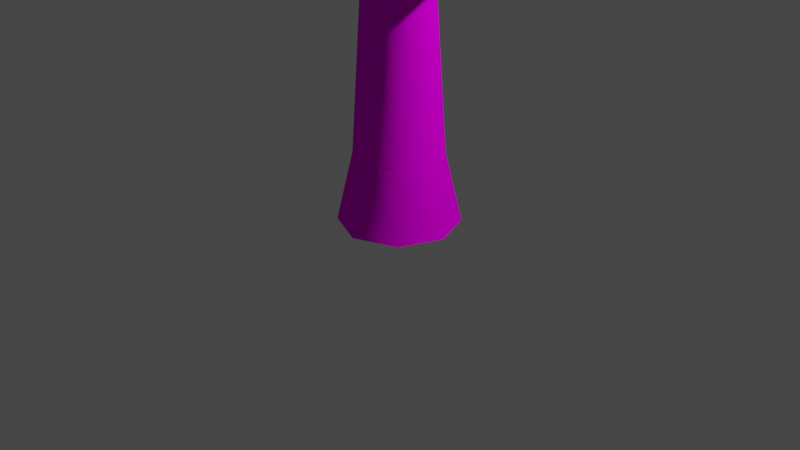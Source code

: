 # Source: c10l2_props.blend  (saved by Blender 3.5.10; exported with 4.5.12 LTS)
import bpy
from mathutils import Matrix  # noqa: F401  (used for matrix-valued properties, if any)

bpy.ops.wm.read_factory_settings(use_empty=True)
scene = bpy.context.scene
scene.name = 'Scene'

# ---- collections
col_collection = bpy.data.collections.new('Collection'); scene.collection.children.link(col_collection)

# ---- images (referenced by path relative to the original .blend; pixels are not part of the script)
import os
ASSET_DIR = os.environ.get("B2B_ASSET_DIR", "")  # directory of the original .blend (textures are referenced by path, not embedded)
HERE = os.path.dirname(os.path.abspath(__file__))  # packed textures are extracted next to this script under _unpacked/

def load_image(name, relpath, width, height, colorspace="sRGB"):
    """Load a texture the original file referenced (path relative to the .blend, or extracted next to this script)."""
    p = next((c for c in (os.path.join(HERE, relpath), os.path.join(ASSET_DIR, relpath)) if relpath and os.path.exists(c)), "")
    if p:
        img = bpy.data.images.load(p, check_existing=True)
        img.name = name
    else:  # same state as the original file: an image datablock whose file is absent (Cycles renders it pink)
        img = bpy.data.images.new(name, width, height)
        img.source = "FILE"
        img.filepath = "//" + (relpath or name)
    img.colorspace_settings.name = colorspace
    return img
img_tx_bark_200_png = load_image('tx_bark_200.png', 'tx_bark_200.png', 1024, 1024, 'sRGB')
img_leaves_output_png = load_image('Leaves_output.png', 'tx_leaves.png', 1024, 1024, 'sRGB')
img_tx_grayplank_flooring_200_png = load_image('tx_grayplank_flooring_200.png', 'tx_grayplank_flooring_200.png', 1024, 1024, 'sRGB')
img_whitebrick_png = load_image('whitebrick.png', 'whitebrick.png', 1024, 1024, 'sRGB')

# ---- materials (node trees are filled in below, after node groups)
mat_material_001 = bpy.data.materials.new('Material.001')
mat_material_001.use_transparent_shadow = False
mat_lit_cutout = bpy.data.materials.new('Lit_Cutout')
mat_lit_cutout.use_transparent_shadow = False
mat_uv_wood = bpy.data.materials.new('uv_wood')
mat_uv_wood.use_transparent_shadow = False
mat_uv_concrete = bpy.data.materials.new('uv_concrete')
mat_uv_concrete.use_transparent_shadow = False

# ---- node groups
ng_auto_smooth = bpy.data.node_groups.new('Auto Smooth', 'GeometryNodeTree')
_s = ng_auto_smooth.interface.new_socket(name='Geometry', in_out='OUTPUT', socket_type='NodeSocketGeometry')
_s = ng_auto_smooth.interface.new_socket(name='Geometry', in_out='INPUT', socket_type='NodeSocketGeometry')
_s = ng_auto_smooth.interface.new_socket(name='Angle', in_out='INPUT', socket_type='NodeSocketFloat')
_s.subtype = 'ANGLE'
_s.min_value = 0.0
_s.max_value = 3.142
ng_auto_smooth.is_modifier = True
_N = ng_auto_smooth.nodes; _L = ng_auto_smooth.links
n0 = _N.new('NodeGroupOutput'); n0.name = 'Group Output'; n0.location = (480, -100)
n1 = _N.new('NodeGroupInput'); n1.name = 'Group Input'; n1.location = (-420, -300)
n2 = _N.new('NodeGroupInput'); n2.name = 'Group Input.001'; n2.location = (-60, -100)
n3 = _N.new('GeometryNodeSetShadeSmooth'); n3.name = 'Set Shade Smooth'; n3.location = (120, -100)
n3.domain = 'EDGE'
n4 = _N.new('GeometryNodeSetShadeSmooth'); n4.name = 'Set Shade Smooth.001'; n4.location = (300, -100)
n5 = _N.new('GeometryNodeInputMeshEdgeAngle'); n5.name = 'Edge Angle'; n5.location = (-420, -220)
n6 = _N.new('GeometryNodeInputEdgeSmooth'); n6.name = 'Is Edge Smooth'; n6.location = (-60, -160)
n7 = _N.new('GeometryNodeInputShadeSmooth'); n7.name = 'Is Face Smooth'; n7.location = (-240, -340)
n8 = _N.new('FunctionNodeBooleanMath'); n8.name = 'Boolean Math'; n8.location = (-60, -220)
n9 = _N.new('FunctionNodeCompare'); n9.name = 'Compare'; n9.location = (-240, -180)
n9.operation = 'LESS_EQUAL'
_L.new(n5.outputs[0], n9.inputs[0])
_L.new(n4.outputs[0], n0.inputs[0])
_L.new(n1.outputs[1], n9.inputs[1])
_L.new(n9.outputs[0], n8.inputs[0])
_L.new(n7.outputs[0], n8.inputs[1])
_L.new(n2.outputs[0], n3.inputs[0])
_L.new(n6.outputs[0], n3.inputs[1])
_L.new(n3.outputs[0], n4.inputs[0])
_L.new(n8.outputs[0], n3.inputs[2])
n0.is_active_output = True
ng_geometry_nodes = bpy.data.node_groups.new('Geometry Nodes', 'GeometryNodeTree')
_s = ng_geometry_nodes.interface.new_socket(name='Geometry', in_out='OUTPUT', socket_type='NodeSocketGeometry')
_s = ng_geometry_nodes.interface.new_socket(name='Geometry', in_out='INPUT', socket_type='NodeSocketGeometry')
ng_geometry_nodes.is_modifier = True
_N = ng_geometry_nodes.nodes; _L = ng_geometry_nodes.links
n0 = _N.new('NodeGroupOutput'); n0.name = 'Group Output'; n0.location = (200, 0)
n1 = _N.new('GeometryNodeSetPosition'); n1.name = 'Set Position'; n1.location = (-71, 123)
n2 = _N.new('NodeGroupInput'); n2.name = 'Group Input'; n2.location = (-395, 200)
n3 = _N.new('ShaderNodeTexNoise'); n3.name = 'Noise Texture'; n3.location = (-956, 37)
n3.inputs[2].default_value = 3.0
n4 = _N.new('ShaderNodeMapRange'); n4.name = 'Map Range'; n4.location = (-658, 99)
n4.data_type = 'FLOAT_VECTOR'
n4.inputs[9].default_value = (-1.0, -1.0, -1.0)
n5 = _N.new('ShaderNodeVectorMath'); n5.name = 'Vector Math'; n5.location = (-356, 103)
n5.operation = 'MULTIPLY'
n6 = _N.new('ShaderNodeValue'); n6.name = 'Value'; n6.location = (-512, -9)
n6.outputs[0].default_value = 0.4
n7 = _N.new('GeometryNodeInputPosition'); n7.name = 'Position'; n7.location = (-1399, -21)
n8 = _N.new('ShaderNodeVectorMath'); n8.name = 'Vector Math.001'; n8.location = (-1179, 26)
n8.inputs[1].default_value = (13.4, 1.3, 0.0)
_L.new(n1.outputs[0], n0.inputs[0])
_L.new(n2.outputs[0], n1.inputs[0])
_L.new(n8.outputs[0], n3.inputs[0])
_L.new(n3.outputs[1], n4.inputs[0])
_L.new(n3.outputs[1], n4.inputs[6])
_L.new(n5.outputs[0], n1.inputs[3])
_L.new(n4.outputs[1], n5.inputs[0])
_L.new(n6.outputs[0], n5.inputs[1])
_L.new(n7.outputs[0], n8.inputs[0])
n0.is_active_output = True

# ---- material node trees
mat_material_001.use_nodes = True; mat_material_001.node_tree.nodes.clear()
_N = mat_material_001.node_tree.nodes; _L = mat_material_001.node_tree.links
n0 = _N.new('ShaderNodeBsdfPrincipled'); n0.name = 'Principled BSDF'; n0.location = (10, 300)
n0.distribution = 'GGX'
n0.subsurface_method = 'RANDOM_WALK_SKIN'
n0.inputs[3].default_value = 1.45
n0.inputs[13].default_value = 0.0
n0.inputs[27].default_value = (0.0, 0.0, 0.0, 1.0)
n0.inputs[28].default_value = 1.0
n1 = _N.new('ShaderNodeOutputMaterial'); n1.name = 'Material Output'; n1.location = (300, 300)
n2 = _N.new('ShaderNodeTexImage'); n2.name = 'Image Texture'; n2.location = (-404, 230)
n2.image = img_tx_bark_200_png
_L.new(n0.outputs[0], n1.inputs[0])
_L.new(n2.outputs[0], n0.inputs[0])
n1.is_active_output = True
mat_lit_cutout.use_nodes = True; mat_lit_cutout.node_tree.nodes.clear()
_N = mat_lit_cutout.node_tree.nodes; _L = mat_lit_cutout.node_tree.links
n0 = _N.new('ShaderNodeOutputMaterial'); n0.name = 'Material Output'; n0.location = (428, 275)
n1 = _N.new('ShaderNodeMixShader'); n1.name = 'Mix Shader'; n1.location = (239, 339)
n2 = _N.new('ShaderNodeBsdfPrincipled'); n2.name = 'Principled BSDF'; n2.location = (-166, 196)
n2.distribution = 'GGX'
n2.subsurface_method = 'BURLEY'
n2.inputs[3].default_value = 1.45
n2.inputs[27].default_value = (0.0, 0.0, 0.0, 1.0)
n2.inputs[28].default_value = 1.0
n3 = _N.new('ShaderNodeBsdfTransparent'); n3.name = 'Transparent BSDF'; n3.location = (21, 387)
n4 = _N.new('ShaderNodeMath'); n4.name = 'Math'; n4.location = (-199, 429)
n4.operation = 'SUBTRACT'
n4.inputs[0].default_value = 1.0
n4.inputs[2].default_value = 0.0
n5 = _N.new('ShaderNodeTexImage'); n5.name = 'Image Texture'; n5.location = (-781, 316)
n5.image = img_leaves_output_png
n5.interpolation = 'Closest'
n6 = _N.new('ShaderNodeVectorMath'); n6.name = 'Vector Math'; n6.location = (-406, 165)
n6.operation = 'MULTIPLY'
n7 = _N.new('ShaderNodeRGB'); n7.name = 'RGB'; n7.location = (-686, 8)
n7.outputs[0].default_value = (1.0, 1.0, 1.0, 1.0)
_L.new(n5.outputs[0], n6.inputs[0])
_L.new(n1.outputs[0], n0.inputs[0])
_L.new(n2.outputs[0], n1.inputs[2])
_L.new(n3.outputs[0], n1.inputs[1])
_L.new(n4.outputs[0], n3.inputs[0])
_L.new(n5.outputs[1], n4.inputs[1])
_L.new(n6.outputs[0], n2.inputs[0])
_L.new(n7.outputs[0], n6.inputs[1])
n0.is_active_output = True
mat_uv_wood.use_nodes = True; mat_uv_wood.node_tree.nodes.clear()
_N = mat_uv_wood.node_tree.nodes; _L = mat_uv_wood.node_tree.links
n0 = _N.new('ShaderNodeBsdfPrincipled'); n0.name = 'Principled BSDF'; n0.location = (10, 300)
n0.distribution = 'GGX'
n0.subsurface_method = 'RANDOM_WALK_SKIN'
n0.inputs[3].default_value = 1.45
n0.inputs[13].default_value = 0.03182
n0.inputs[27].default_value = (0.0, 0.0, 0.0, 1.0)
n0.inputs[28].default_value = 1.0
n1 = _N.new('ShaderNodeOutputMaterial'); n1.name = 'Material Output'; n1.location = (300, 300)
n2 = _N.new('ShaderNodeTexImage'); n2.name = 'Image Texture'; n2.location = (-722, 305)
n2.image = img_tx_grayplank_flooring_200_png
n3 = _N.new('ShaderNodeVectorMath'); n3.name = 'Vector Math'; n3.location = (-210, 343)
n3.operation = 'MULTIPLY'
n4 = _N.new('ShaderNodeRGB'); n4.name = 'RGB'; n4.location = (-421, 166)
n4.outputs[0].default_value = (0.7484, 0.3783, 0.06773, 1.0)
_L.new(n0.outputs[0], n1.inputs[0])
_L.new(n3.outputs[0], n0.inputs[0])
_L.new(n2.outputs[0], n3.inputs[0])
_L.new(n4.outputs[0], n3.inputs[1])
n1.is_active_output = True
mat_uv_concrete.use_nodes = True; mat_uv_concrete.node_tree.nodes.clear()
_N = mat_uv_concrete.node_tree.nodes; _L = mat_uv_concrete.node_tree.links
n0 = _N.new('ShaderNodeBsdfPrincipled'); n0.name = 'Principled BSDF'; n0.location = (29, 300)
n0.distribution = 'GGX'
n0.subsurface_method = 'RANDOM_WALK_SKIN'
n0.inputs[3].default_value = 1.45
n0.inputs[27].default_value = (0.0, 0.0, 0.0, 1.0)
n0.inputs[28].default_value = 1.0
n1 = _N.new('ShaderNodeOutputMaterial'); n1.name = 'Material Output'; n1.location = (319, 300)
n2 = _N.new('ShaderNodeTexImage'); n2.name = 'Image Texture'; n2.location = (-503, 91)
n2.image = img_whitebrick_png
n3 = _N.new('ShaderNodeRGB'); n3.name = 'RGB'; n3.location = (-399, 274)
n3.outputs[0].default_value = (1.0, 1.0, 1.0, 1.0)
n4 = _N.new('ShaderNodeVectorMath'); n4.name = 'Vector Math'; n4.location = (-191, 277)
n4.operation = 'MULTIPLY'
_L.new(n0.outputs[0], n1.inputs[0])
_L.new(n4.outputs[0], n0.inputs[0])
_L.new(n2.outputs[0], n4.inputs[1])
_L.new(n3.outputs[0], n4.inputs[0])
n1.is_active_output = True

# ---- world
world_world = bpy.data.worlds.new('World'); scene.world = world_world
world_world.use_nodes = True; world_world.node_tree.nodes.clear()
_N = world_world.node_tree.nodes; _L = world_world.node_tree.links
n0 = _N.new('ShaderNodeOutputWorld'); n0.name = 'World Output'; n0.location = (300, 300)
n1 = _N.new('ShaderNodeBackground'); n1.name = 'Background'; n1.location = (10, 300)
n1.inputs[0].default_value = (0.05088, 0.05088, 0.05088, 1.0)
_L.new(n1.outputs[0], n0.inputs[0])
n0.is_active_output = True
world_world.color = (0.05088, 0.05088, 0.05088)
world_world.use_sun_shadow = False
world_world.sun_shadow_jitter_overblur = 0.0

# ---- cameras
cam_camera = bpy.data.cameras.new('Camera')
cam_camera.clip_end = 100.0
cam_camera.ortho_scale = 7.314

# ---- lights
light_light = bpy.data.lights.new('Light', 'POINT')
light_light.transmission_factor = 0.0
light_light.energy = 1000.0
light_light.shadow_soft_size = 0.1
light_light.shadow_maximum_resolution = 0.006
light_light.use_absolute_resolution = True

# ---- meshes
me_circle = bpy.data.meshes.new('Circle')
me_circle.from_pydata([(9.516e-10, 0.6277, 0.0), (-0.4439, 0.4439, 0.0), (-0.6277, 0.0, 0.0), (-0.4439, -0.4439, 0.0), (9.516e-10, -0.6277, 0.0), (0.4439, -0.4439, 0.0), (0.6277, 0.0, 0.0), (0.4439, 0.4439, 0.0), (0.1986, 0.154, 2.362), (-0.04921, 0.05132, 2.362), (-0.1519, -0.1965, 2.362), (-0.04921, -0.4444, 2.362), (0.1986, -0.547, 2.362), (0.4465, -0.4444, 2.362), (0.5491, -0.1965, 2.362), (0.4465, 0.05132, 2.362), (0.4312, 0.07695, 3.137), (0.1945, -0.02107, 3.137), (0.09654, -0.2577, 3.137), (0.1945, -0.4943, 3.137), (0.4312, -0.5923, 3.137), (0.6678, -0.4943, 3.137), (0.7658, -0.2577, 3.137), (0.6678, -0.02107, 3.137), (0.4198, -0.1348, 3.351), (0.3082, -0.1065, 3.283), (0.1345, -0.3464, 3.283), (0.2185, -0.5491, 3.283), (0.4213, -0.6331, 3.283), (0.624, -0.5491, 3.283), (0.708, -0.3464, 3.283), (0.5373, -0.1077, 3.283), (0.3669, -0.9672, 4.487), (0.2398, -1.005, 4.443), (0.1799, -1.125, 4.405), (0.2223, -1.258, 4.395), (0.3422, -1.325, 4.42), (0.4693, -1.288, 4.464), (0.5292, -1.168, 4.502), (0.4868, -1.035, 4.512), (0.3562, 1.015, 4.504), (0.436, 0.9378, 4.51), (0.5577, 0.9884, 4.443), (0.4601, 1.096, 4.457), (0.4983, 1.03, 4.534), (0.1047, -1.182, 5.09), (0.168, -1.164, 5.112), (0.07481, -1.242, 5.071), (0.09594, -1.309, 5.066), (0.1557, -1.342, 5.079), (0.219, -1.324, 5.101), (0.2488, -1.264, 5.12), (0.2277, -1.197, 5.124), (0.1788, -1.281, 5.16), (0.423, 0.6175, 3.768), (0.5228, 0.5835, 3.83), (0.644, 0.6196, 3.761), (0.5323, 0.7448, 3.661), (0.06488, -0.5183, 0.7714), (0.386, -0.3853, 0.7714), (-0.3892, -0.06419, 0.7714), (-0.2562, -0.3853, 0.7714), (0.06488, 0.3899, 0.7714), (-0.2562, 0.2569, 0.7714), (0.386, 0.2569, 0.7714), (0.519, -0.06419, 0.7714)], [], [(59, 13, 12, 58), (61, 11, 10, 60), (63, 9, 8, 62), (62, 8, 15, 64), (65, 14, 13, 59), (58, 12, 11, 61), (60, 10, 9, 63), (64, 15, 14, 65), (15, 23, 22, 14), (13, 21, 20, 12), (11, 19, 18, 10), (9, 17, 16, 8), (8, 16, 23, 15), (14, 22, 21, 13), (12, 20, 19, 11), (10, 18, 17, 9), (18, 26, 25, 17), (23, 31, 30, 22), (21, 29, 28, 20), (19, 27, 26, 18), (16, 17, 25), (57, 43, 42, 56), (22, 30, 29, 21), (20, 28, 27, 19), (24, 32, 39, 31), (30, 38, 37, 29), (28, 36, 35, 27), (26, 34, 33, 25), (31, 39, 38, 30), (29, 37, 36, 28), (27, 35, 34, 26), (25, 33, 32, 24), (55, 41, 40, 54), (16, 31, 23), (40, 44, 43), (56, 42, 41, 55), (54, 40, 43, 57), (43, 44, 42), (42, 44, 41), (41, 44, 40), (34, 47, 45, 33), (39, 52, 51, 38), (37, 50, 49, 36), (35, 48, 47, 34), (33, 45, 46, 32), (32, 46, 52, 39), (38, 51, 50, 37), (36, 49, 48, 35), (45, 53, 46), (46, 53, 52), (52, 53, 51), (51, 53, 50), (50, 53, 49), (49, 53, 48), (48, 53, 47), (47, 53, 45), (25, 54, 57, 16), (31, 56, 55, 24), (24, 55, 54, 25), (16, 57, 56, 31), (7, 64, 65, 6), (2, 60, 63, 1), (4, 58, 61, 3), (6, 65, 59, 5), (0, 62, 64, 7), (1, 63, 62, 0), (3, 61, 60, 2), (5, 59, 58, 4), (1, 0, 7, 6, 5, 4, 3, 2)])
me_circle.polygons.foreach_set('use_smooth', [True] * 69)
_k = set([(0, 1), (0, 7), (1, 2), (2, 3), (3, 4), (4, 5), (5, 6), (6, 7)])
me_circle.attributes.new('sharp_edge', 'BOOLEAN', 'EDGE').data.foreach_set('value', [ (min(e.vertices), max(e.vertices)) in _k for e in me_circle.edges])
_uv = me_circle.uv_layers.new(name='UVMap')
_uv.uv.foreach_set('vector', [1.002, -0.5444, 0.7038, 0.6891, 0.499, 0.6314, 0.738, -0.6372, 0.4595, -0.7244, 0.2998, 0.5691, 0.09704, 0.5265, 0.1687, -0.7881, -0.1286, -0.8085, -0.1132, 0.5219, -0.3249, 0.5572, -0.4261, -0.7859, -0.4261, -0.7859, -0.3249, 0.5572, -0.5376, 0.6157, -0.7133, -0.7217, -0.9873, -0.636, -0.753, 0.6697, -0.9705, 0.7015, -1.248, -0.5459, 0.738, -0.6372, 0.499, 0.6314, 0.2998, 0.5691, 0.4595, -0.7244, 0.1687, -0.7881, 0.09704, 0.5265, -0.1132, 0.5219, -0.1286, -0.8085, -0.7133, -0.7217, -0.5376, 0.6157, -0.753, 0.6697, -0.9873, -0.636, -0.5376, 0.6157, -0.5119, 1.273, -0.7032, 1.321, -0.753, 0.6697, 0.7038, 0.6891, 0.6665, 1.332, 0.4709, 1.273, 0.499, 0.6314, 0.2998, 0.5691, 0.279, 1.206, 0.07793, 1.164, 0.09704, 0.5265, -0.1132, 0.5219, -0.1271, 1.166, -0.3237, 1.211, -0.3249, 0.5572, -0.3249, 0.5572, -0.3237, 1.211, -0.5119, 1.273, -0.5376, 0.6157, -0.753, 0.6697, -0.7032, 1.321, -0.9001, 1.332, -0.9705, 0.7015, 0.499, 0.6314, 0.4709, 1.273, 0.279, 1.206, 0.2998, 0.5691, 0.09704, 0.5265, 0.07793, 1.164, -0.1271, 1.166, -0.1132, 0.5219, 1.793, 0.3861, 1.809, 0.2499, 2.014, 0.3551, 1.951, 0.4944, 1.596, 0.5079, 1.659, 0.6674, 1.437, 0.7575, 1.418, 0.6088, 1.258, 0.1877, 1.31, 0.07409, 1.486, 0.07789, 1.455, 0.1949, 1.639, 0.2672, 1.662, 0.1417, 1.809, 0.2499, 1.793, 0.3861, 2.143, 0.5063, 1.951, 0.4944, 2.014, 0.3551, 1.803, 1.191, 1.986, 0.5079, 2.075, 0.5863, 1.959, 1.202, 1.418, 0.6088, 1.437, 0.7575, 1.289, 0.8723, 1.258, 0.7442, 1.455, 0.1949, 1.486, 0.07789, 1.662, 0.1417, 1.639, 0.2672, 1.748, 0.7342, 1.673, 1.872, 1.567, 1.907, 1.659, 0.6674, 1.437, 0.7575, 1.468, 1.952, 1.365, 1.997, 1.289, 0.8723, 1.486, 0.07789, 1.689, -0.9845, 1.783, -0.9349, 1.662, 0.1417, 1.809, 0.2499, 1.88, -0.8856, 1.989, -0.8538, 2.014, 0.3551, 1.659, 0.6674, 1.567, 1.907, 1.468, 1.952, 1.437, 0.7575, 1.31, 0.07409, 1.587, -1.027, 1.689, -0.9845, 1.486, 0.07789, 1.662, 0.1417, 1.783, -0.9349, 1.88, -0.8856, 1.809, 0.2499, 2.014, 0.3551, 1.989, -0.8538, 2.103, -0.85, 2.104, 0.3015, 2.407, -0.7404, 2.499, -0.1262, 2.425, -0.0846, 2.306, -0.7587, 1.801, 0.5173, 1.659, 0.6674, 1.596, 0.5079, -0.1996, 1.446, -0.2822, 1.362, -0.1996, 1.333, 1.959, 1.202, 2.075, 0.5863, 2.194, 0.5683, 2.072, 1.182, 2.306, -0.7587, 2.425, -0.0846, 2.32, -0.07313, 2.144, -0.7489, -0.4082, 1.465, -0.362, 1.391, -0.2908, 1.453, -0.2908, 1.453, -0.362, 1.391, -0.2908, 1.333, -0.2893, 1.453, -0.2822, 1.362, -0.1996, 1.446, 1.88, -0.8856, 2.038, -1.41, 2.09, -1.397, 1.989, -0.8538, 1.567, 1.907, 1.748, 2.421, 1.697, 2.442, 1.468, 1.952, 1.587, -1.027, 1.885, -1.481, 1.933, -1.453, 1.689, -0.9845, 1.783, -0.9349, 1.985, -1.428, 2.038, -1.41, 1.88, -0.8856, 1.989, -0.8538, 2.09, -1.397, 2.143, -1.39, 2.103, -0.85, 1.673, 1.872, 1.801, 2.405, 1.748, 2.421, 1.567, 1.907, 1.468, 1.952, 1.697, 2.442, 1.647, 2.468, 1.365, 1.997, 1.689, -0.9845, 1.933, -1.453, 1.985, -1.428, 1.783, -0.9349, -0.4098, 1.378, -0.5114, 1.41, -0.4573, 1.333, -0.4573, 1.333, -0.5114, 1.41, -0.5202, 1.336, -0.5202, 1.336, -0.5114, 1.41, -0.5616, 1.381, -0.5616, 1.381, -0.5114, 1.41, -0.5617, 1.44, -0.5617, 1.44, -0.5114, 1.41, -0.5203, 1.485, -0.5203, 1.485, -0.5114, 1.41, -0.4573, 1.488, -0.4573, 1.488, -0.5114, 1.41, -0.4098, 1.443, -0.4098, 1.443, -0.5114, 1.41, -0.4098, 1.378, 2.402, -1.481, 2.306, -0.7587, 2.144, -0.7489, 2.203, -1.441, 2.084, 1.892, 1.959, 1.202, 2.072, 1.182, 2.194, 1.872, 2.499, -1.446, 2.407, -0.7404, 2.306, -0.7587, 2.402, -1.481, 1.87, 1.879, 1.803, 1.191, 1.959, 1.202, 2.084, 1.892, -0.8408, -1.347, -0.7133, -0.7217, -0.9873, -0.636, -1.174, -1.22, 0.2327, -1.448, 0.1687, -0.7881, -0.1286, -0.8085, -0.1317, -1.481, 0.9245, -1.23, 0.738, -0.6372, 0.4595, -0.7244, 0.5848, -1.357, -1.174, -1.22, -0.9873, -0.636, -1.248, -0.5459, -1.499, -1.075, -0.4942, -1.442, -0.4261, -0.7859, -0.7133, -0.7217, -0.8408, -1.347, -0.1317, -1.481, -0.1286, -0.8085, -0.4261, -0.7859, -0.4942, -1.442, 0.5848, -1.357, 0.4595, -0.7244, 0.1687, -0.7881, 0.2327, -1.448, 1.257, -1.083, 1.002, -0.5444, 0.738, -0.6372, 0.9245, -1.23, -0.5633, 1.995, -0.8374, 2.269, -1.225, 2.269, -1.499, 1.995, -1.499, 1.607, -1.225, 1.333, -0.8374, 1.333, -0.5633, 1.607])
me_circle.materials.append(mat_material_001)
me_circle.update()
me_cube_001 = bpy.data.meshes.new('Cube.001')
me_cube_001.from_pydata([(-0.6898, -0.2336, 3.054), (-0.8889, -1.619, 4.459), (-0.7554, 1.192, 4.2), (-1.513, -0.6921, 6.366), (1.173, -0.2435, 2.956), (1.341, -1.498, 4.357), (1.079, 1.249, 4.058), (1.743, -0.3564, 6.224), (-0.1948, 1.06, 7.003), (-0.01878, 1.911, 6.071), (1.126, 2.003, 5.912), (1.1, 1.18, 6.823), (-0.3962, -2.442, 5.744), (-0.6155, -1.81, 6.615), (1.737, -1.581, 6.593), (1.627, -2.27, 5.633), (-0.562, 0.3287, 3.031), (-0.5258, -0.7465, 3.093), (-1.709, -1.334, 4.781), (-1.663, 0.2633, 4.937), (0.208, 1.524, 4.034), (0.827, -0.4233, 7.403), (1.503, 0.5262, 4.428), (1.004, 0.2709, 2.976), (1.849, -0.9961, 4.742), (1.066, -0.7702, 2.974), (-0.3906, -0.2931, 3.953), (0.1949, -1.716, 4.194), (-0.1197, 1.592, 6.621), (0.5941, 2.088, 5.987), (0.5213, 1.13, 7.106), (1.248, 1.687, 6.382), (-0.4418, 1.669, 5.453), (1.143, 1.812, 5.191), (1.244, 0.5867, 6.677), (-0.7235, 0.3975, 6.942), (-0.6951, -2.218, 6.267), (0.6427, -1.64, 6.769), (1.887, -1.962, 6.087), (0.6326, -2.462, 5.626), (-1.126, -1.478, 6.518), (1.984, -1.147, 6.613), (1.685, -2.03, 5.112), (-0.7394, -2.223, 5.289), (-1.26, -0.273, 4.024), (0.3594, 1.932, 5.0), (1.51, -0.1551, 4.114), (0.2303, -1.226, 3.062), (0.2633, 0.7497, 3.015), (0.7233, -1.083, 7.042), (0.6987, 1.813, 6.683), (0.5869, 0.3219, 7.448), (-1.041, 1.015, 6.188), (1.378, 1.186, 5.716), (0.6699, -2.196, 6.317), (2.197, -1.562, 5.656), (-1.356, -1.884, 5.918), (0.434, -2.261, 4.928), (0.6721, -0.2369, 3.828), (-0.3158, 0.03213, 3.909), (-0.2881, -0.5429, 3.97), (0.5833, 0.06226, 3.811), (0.6157, -0.5211, 3.858), (0.1719, -0.7715, 3.923), (0.1686, 0.3108, 3.816), (0.1292, 0.8182, 6.501), (-0.5822, 0.3822, 6.633), (0.74, 0.4389, 6.481), (-0.6977, -0.07574, 6.694), (0.8694, 0.004346, 6.511), (0.7888, -0.4158, 6.556), (0.1187, -0.7682, 6.66), (-0.5471, -0.4447, 6.717), (-0.07389, 1.65, 4.289), (-0.09762, -1.935, 4.648), (-1.682, 0.6647, 4.587), (-1.602, -1.204, 4.777), (-1.943, -0.3702, 4.725), (1.307, 0.793, 4.244), (1.599, -0.1892, 4.311), (1.417, -1.139, 4.413), (-0.6898, -0.2336, 3.054), (-0.8889, -1.619, 4.459), (-0.7554, 1.192, 4.2), (-1.513, -0.6921, 6.366), (1.173, -0.2435, 2.956), (1.341, -1.498, 4.357), (1.079, 1.249, 4.058), (1.743, -0.3564, 6.224), (-0.1948, 1.06, 7.003), (-0.01878, 1.911, 6.071), (1.126, 2.003, 5.912), (1.1, 1.18, 6.823), (-0.3962, -2.442, 5.744), (-0.6155, -1.81, 6.615), (1.737, -1.581, 6.593), (1.627, -2.27, 5.633), (-0.562, 0.3287, 3.031), (-0.5258, -0.7465, 3.093), (-1.709, -1.334, 4.781), (-1.663, 0.2633, 4.937), (0.208, 1.524, 4.034), (0.827, -0.4233, 7.403), (1.503, 0.5262, 4.428), (1.004, 0.2709, 2.976), (1.849, -0.9961, 4.742), (1.066, -0.7702, 2.974), (-0.3906, -0.2931, 3.953), (0.1949, -1.716, 4.194), (-0.1197, 1.592, 6.621), (0.5941, 2.088, 5.987), (0.5213, 1.13, 7.106), (1.248, 1.687, 6.382), (-0.4418, 1.669, 5.453), (1.143, 1.812, 5.191), (1.244, 0.5867, 6.677), (-0.7235, 0.3975, 6.942), (-0.6951, -2.218, 6.267), (0.6427, -1.64, 6.769), (1.887, -1.962, 6.087), (0.6326, -2.462, 5.626), (-1.126, -1.478, 6.518), (1.984, -1.147, 6.613), (1.685, -2.03, 5.112), (-0.7394, -2.223, 5.289), (-1.26, -0.273, 4.024), (0.3594, 1.932, 5.0), (1.51, -0.1551, 4.114), (0.2303, -1.226, 3.062), (0.2633, 0.7497, 3.015), (0.7233, -1.083, 7.042), (0.6987, 1.813, 6.683), (0.5869, 0.3219, 7.448), (-1.041, 1.015, 6.188), (1.378, 1.186, 5.716), (0.6699, -2.196, 6.317), (2.197, -1.562, 5.656), (-1.356, -1.884, 5.918), (0.434, -2.261, 4.928), (0.6721, -0.2369, 3.828), (-0.3158, 0.03213, 3.909), (-0.2881, -0.5429, 3.97), (0.5833, 0.06226, 3.811), (0.6157, -0.5211, 3.858), (0.1719, -0.7715, 3.923), (0.1686, 0.3108, 3.816), (0.1292, 0.8182, 6.501), (-0.5822, 0.3822, 6.633), (0.74, 0.4389, 6.481), (-0.6977, -0.07574, 6.694), (0.8694, 0.004346, 6.511), (0.7888, -0.4158, 6.556), (0.1187, -0.7682, 6.66), (-0.5471, -0.4447, 6.717), (-0.07389, 1.65, 4.289), (-0.09762, -1.935, 4.648), (-1.682, 0.6647, 4.587), (-1.602, -1.204, 4.777), (-1.943, -0.3702, 4.725), (1.307, 0.793, 4.244), (1.599, -0.1892, 4.311), (1.417, -1.139, 4.413), (0.06642, 1.478, 5.432), (-1.452, 0.5472, 5.713), (-1.377, -1.218, 5.892), (1.371, 0.6684, 5.389), (1.647, -0.2596, 5.452), (-1.699, -0.4305, 5.843), (0.04401, -1.909, 5.77), (1.475, -1.157, 5.549), (-0.6898, -0.2336, 3.054), (-0.8889, -1.619, 4.459), (-0.7554, 1.192, 4.2), (-1.513, -0.6921, 6.366), (1.173, -0.2435, 2.956), (1.341, -1.498, 4.357), (1.079, 1.249, 4.058), (1.743, -0.3564, 6.224), (-0.1948, 1.06, 7.003), (-0.01878, 1.911, 6.071), (1.126, 2.003, 5.912), (1.1, 1.18, 6.823), (-0.3962, -2.442, 5.744), (-0.6155, -1.81, 6.615), (1.737, -1.581, 6.593), (1.627, -2.27, 5.633), (-0.562, 0.3287, 3.031), (-0.5258, -0.7465, 3.093), (-1.709, -1.334, 4.781), (-1.663, 0.2633, 4.937), (0.208, 1.524, 4.034), (0.827, -0.4233, 7.403), (1.503, 0.5262, 4.428), (1.004, 0.2709, 2.976), (1.849, -0.9961, 4.742), (1.066, -0.7702, 2.974), (-0.3906, -0.2931, 3.953), (0.1949, -1.716, 4.194), (-0.1197, 1.592, 6.621), (0.5941, 2.088, 5.987), (0.5213, 1.13, 7.106), (1.248, 1.687, 6.382), (-0.4418, 1.669, 5.453), (1.143, 1.812, 5.191), (1.244, 0.5867, 6.677), (-0.7235, 0.3975, 6.942), (-0.6951, -2.218, 6.267), (0.6427, -1.64, 6.769), (1.887, -1.962, 6.087), (0.6326, -2.462, 5.626), (-1.126, -1.478, 6.518), (1.984, -1.147, 6.613), (1.685, -2.03, 5.112), (-0.7394, -2.223, 5.289), (-1.26, -0.273, 4.024), (0.3594, 1.932, 5.0), (1.51, -0.1551, 4.114), (0.2303, -1.226, 3.062), (0.2633, 0.7497, 3.015), (0.7233, -1.083, 7.042), (0.6987, 1.813, 6.683), (0.5869, 0.3219, 7.448), (-1.041, 1.015, 6.188), (1.378, 1.186, 5.716), (0.6699, -2.196, 6.317), (2.197, -1.562, 5.656), (-1.356, -1.884, 5.918), (0.434, -2.261, 4.928), (0.6721, -0.2369, 3.828), (-0.3158, 0.03213, 3.909), (-0.2881, -0.5429, 3.97), (0.5833, 0.06226, 3.811), (0.6157, -0.5211, 3.858), (0.1719, -0.7715, 3.923), (0.1686, 0.3108, 3.816), (0.1292, 0.8182, 6.501), (-0.5822, 0.3822, 6.633), (0.74, 0.4389, 6.481), (-0.6977, -0.07574, 6.694), (0.8694, 0.004346, 6.511), (0.7888, -0.4158, 6.556), (0.1187, -0.7682, 6.66), (-0.5471, -0.4447, 6.717), (-0.07389, 1.65, 4.289), (-0.09762, -1.935, 4.648), (-1.682, 0.6647, 4.587), (-1.602, -1.204, 4.777), (-1.943, -0.3702, 4.725), (1.307, 0.793, 4.244), (1.599, -0.1892, 4.311), (1.417, -1.139, 4.413), (-0.6898, -0.2336, 3.054), (-0.8889, -1.619, 4.459), (-0.7554, 1.192, 4.2), (-1.513, -0.6921, 6.366), (1.173, -0.2435, 2.956), (1.341, -1.498, 4.357), (1.079, 1.249, 4.058), (1.743, -0.3564, 6.224), (-0.1948, 1.06, 7.003), (-0.01878, 1.911, 6.071), (1.126, 2.003, 5.912), (1.1, 1.18, 6.823), (-0.3962, -2.442, 5.744), (-0.6155, -1.81, 6.615), (1.737, -1.581, 6.593), (1.627, -2.27, 5.633), (-0.562, 0.3287, 3.031), (-0.5258, -0.7465, 3.093), (-1.709, -1.334, 4.781), (-1.663, 0.2633, 4.937), (0.208, 1.524, 4.034), (0.827, -0.4233, 7.403), (1.503, 0.5262, 4.428), (1.004, 0.2709, 2.976), (1.849, -0.9961, 4.742), (1.066, -0.7702, 2.974), (-0.3906, -0.2931, 3.953), (0.1949, -1.716, 4.194), (-0.1197, 1.592, 6.621), (0.5941, 2.088, 5.987), (0.5213, 1.13, 7.106), (1.248, 1.687, 6.382), (-0.4418, 1.669, 5.453), (1.143, 1.812, 5.191), (1.244, 0.5867, 6.677), (-0.7235, 0.3975, 6.942), (-0.6951, -2.218, 6.267), (0.6427, -1.64, 6.769), (1.887, -1.962, 6.087), (0.6326, -2.462, 5.626), (-1.126, -1.478, 6.518), (1.984, -1.147, 6.613), (1.685, -2.03, 5.112), (-0.7394, -2.223, 5.289), (-1.26, -0.273, 4.024), (0.3594, 1.932, 5.0), (1.51, -0.1551, 4.114), (0.2303, -1.226, 3.062), (0.2633, 0.7497, 3.015), (0.7233, -1.083, 7.042), (0.6987, 1.813, 6.683), (0.5869, 0.3219, 7.448), (-1.041, 1.015, 6.188), (1.378, 1.186, 5.716), (0.6699, -2.196, 6.317), (2.197, -1.562, 5.656), (-1.356, -1.884, 5.918), (0.434, -2.261, 4.928), (0.6721, -0.2369, 3.828), (-0.3158, 0.03213, 3.909), (-0.2881, -0.5429, 3.97), (0.5833, 0.06226, 3.811), (0.6157, -0.5211, 3.858), (0.1719, -0.7715, 3.923), (0.1686, 0.3108, 3.816), (0.1292, 0.8182, 6.501), (-0.5822, 0.3822, 6.633), (0.74, 0.4389, 6.481), (-0.6977, -0.07574, 6.694), (0.8694, 0.004346, 6.511), (0.7888, -0.4158, 6.556), (0.1187, -0.7682, 6.66), (-0.5471, -0.4447, 6.717), (-0.07389, 1.65, 4.289), (-0.09762, -1.935, 4.648), (-1.682, 0.6647, 4.587), (-1.602, -1.204, 4.777), (-1.943, -0.3702, 4.725), (1.307, 0.793, 4.244), (1.599, -0.1892, 4.311), (1.417, -1.139, 4.413), (0.06642, 1.478, 5.432), (-1.452, 0.5472, 5.713), (-1.377, -1.218, 5.892), (1.371, 0.6684, 5.389), (1.647, -0.2596, 5.452), (-1.699, -0.4305, 5.843), (0.04401, -1.909, 5.77), (1.475, -1.157, 5.549)], [], [(0, 17, 44, 16), (17, 1, 18, 44), (44, 18, 3, 19), (16, 44, 19, 2), (6, 20, 45, 33), (20, 2, 32, 45), (45, 32, 9, 29), (33, 45, 29, 10), (6, 22, 46, 23), (22, 7, 24, 46), (46, 24, 5, 25), (23, 46, 25, 4), (48, 23, 61, 64), (25, 5, 27, 47), (47, 27, 1, 17), (0, 16, 59, 26), (2, 20, 48, 16), (20, 6, 23, 48), (23, 4, 58, 61), (4, 25, 62, 58), (7, 21, 49, 41), (21, 3, 40, 49), (49, 40, 13, 37), (41, 49, 37, 14), (9, 28, 50, 29), (28, 8, 30, 50), (50, 30, 11, 31), (29, 50, 31, 10), (3, 21, 51, 35), (21, 7, 34, 51), (51, 34, 11, 30), (35, 51, 30, 8), (2, 19, 52, 32), (19, 3, 35, 52), (52, 35, 8, 28), (32, 52, 28, 9), (7, 22, 53, 34), (22, 6, 33, 53), (53, 33, 10, 31), (34, 53, 31, 11), (14, 37, 54, 38), (37, 13, 36, 54), (54, 36, 12, 39), (38, 54, 39, 15), (5, 24, 55, 42), (24, 7, 41, 55), (55, 41, 14, 38), (42, 55, 38, 15), (3, 18, 56, 40), (18, 1, 43, 56), (56, 43, 12, 36), (40, 56, 36, 13), (1, 27, 57, 43), (27, 5, 42, 57), (57, 42, 15, 39), (43, 57, 39, 12), (47, 17, 60, 63), (25, 47, 63, 62), (17, 0, 26, 60), (16, 48, 64, 59), (59, 64, 73, 75), (63, 60, 76, 74), (167, 163, 66, 68), (166, 169, 70, 69), (168, 164, 72, 71), (164, 167, 68, 72), (162, 165, 67, 65), (62, 63, 74, 80), (70, 71, 72, 68, 66, 65, 67, 69), (58, 62, 80, 79), (163, 162, 65, 66), (64, 61, 78, 73), (169, 168, 71, 70), (61, 58, 79, 78), (60, 26, 77, 76), (26, 59, 75, 77), (165, 166, 69, 67), (81, 98, 125, 97), (98, 82, 99, 125), (125, 99, 84, 100), (97, 125, 100, 83), (87, 101, 126, 114), (101, 83, 113, 126), (126, 113, 90, 110), (114, 126, 110, 91), (87, 103, 127, 104), (103, 88, 105, 127), (127, 105, 86, 106), (104, 127, 106, 85), (129, 104, 142, 145), (106, 86, 108, 128), (128, 108, 82, 98), (81, 97, 140, 107), (83, 101, 129, 97), (101, 87, 104, 129), (104, 85, 139, 142), (85, 106, 143, 139), (88, 102, 130, 122), (102, 84, 121, 130), (130, 121, 94, 118), (122, 130, 118, 95), (90, 109, 131, 110), (109, 89, 111, 131), (131, 111, 92, 112), (110, 131, 112, 91), (84, 102, 132, 116), (102, 88, 115, 132), (132, 115, 92, 111), (116, 132, 111, 89), (83, 100, 133, 113), (100, 84, 116, 133), (133, 116, 89, 109), (113, 133, 109, 90), (88, 103, 134, 115), (103, 87, 114, 134), (134, 114, 91, 112), (115, 134, 112, 92), (95, 118, 135, 119), (118, 94, 117, 135), (135, 117, 93, 120), (119, 135, 120, 96), (86, 105, 136, 123), (105, 88, 122, 136), (136, 122, 95, 119), (123, 136, 119, 96), (84, 99, 137, 121), (99, 82, 124, 137), (137, 124, 93, 117), (121, 137, 117, 94), (82, 108, 138, 124), (108, 86, 123, 138), (138, 123, 96, 120), (124, 138, 120, 93), (128, 98, 141, 144), (106, 128, 144, 143), (98, 81, 107, 141), (97, 129, 145, 140), (140, 145, 154, 156), (144, 141, 157, 155), (158, 156, 147, 149), (160, 161, 151, 150), (155, 157, 153, 152), (157, 158, 149, 153), (154, 159, 148, 146), (143, 144, 155, 161), (151, 152, 153, 149, 147, 146, 148, 150), (139, 143, 161, 160), (156, 154, 146, 147), (145, 142, 159, 154), (161, 155, 152, 151), (142, 139, 160, 159), (141, 107, 158, 157), (107, 140, 156, 158), (159, 160, 150, 148), (78, 79, 166, 165), (80, 74, 168, 169), (75, 73, 162, 163), (73, 78, 165, 162), (76, 77, 167, 164), (74, 76, 164, 168), (79, 80, 169, 166), (77, 75, 163, 167), (170, 186, 214, 187), (187, 214, 188, 171), (214, 189, 173, 188), (186, 172, 189, 214), (176, 203, 215, 190), (190, 215, 202, 172), (215, 199, 179, 202), (203, 180, 199, 215), (176, 193, 216, 192), (192, 216, 194, 177), (216, 195, 175, 194), (193, 174, 195, 216), (218, 234, 231, 193), (195, 217, 197, 175), (217, 187, 171, 197), (170, 196, 229, 186), (172, 186, 218, 190), (190, 218, 193, 176), (193, 231, 228, 174), (174, 228, 232, 195), (177, 211, 219, 191), (191, 219, 210, 173), (219, 207, 183, 210), (211, 184, 207, 219), (179, 199, 220, 198), (198, 220, 200, 178), (220, 201, 181, 200), (199, 180, 201, 220), (173, 205, 221, 191), (191, 221, 204, 177), (221, 200, 181, 204), (205, 178, 200, 221), (172, 202, 222, 189), (189, 222, 205, 173), (222, 198, 178, 205), (202, 179, 198, 222), (177, 204, 223, 192), (192, 223, 203, 176), (223, 201, 180, 203), (204, 181, 201, 223), (184, 208, 224, 207), (207, 224, 206, 183), (224, 209, 182, 206), (208, 185, 209, 224), (175, 212, 225, 194), (194, 225, 211, 177), (225, 208, 184, 211), (212, 185, 208, 225), (173, 210, 226, 188), (188, 226, 213, 171), (226, 206, 182, 213), (210, 183, 206, 226), (171, 213, 227, 197), (197, 227, 212, 175), (227, 209, 185, 212), (213, 182, 209, 227), (217, 233, 230, 187), (195, 232, 233, 217), (187, 230, 196, 170), (186, 229, 234, 218), (229, 245, 243, 234), (233, 244, 246, 230), (337, 238, 236, 333), (336, 239, 240, 339), (338, 241, 242, 334), (334, 242, 238, 337), (332, 235, 237, 335), (232, 250, 244, 233), (240, 239, 237, 235, 236, 238, 242, 241), (228, 249, 250, 232), (333, 236, 235, 332), (234, 243, 248, 231), (339, 240, 241, 338), (231, 248, 249, 228), (230, 246, 247, 196), (196, 247, 245, 229), (335, 237, 239, 336), (251, 267, 295, 268), (268, 295, 269, 252), (295, 270, 254, 269), (267, 253, 270, 295), (257, 284, 296, 271), (271, 296, 283, 253), (296, 280, 260, 283), (284, 261, 280, 296), (257, 274, 297, 273), (273, 297, 275, 258), (297, 276, 256, 275), (274, 255, 276, 297), (299, 315, 312, 274), (276, 298, 278, 256), (298, 268, 252, 278), (251, 277, 310, 267), (253, 267, 299, 271), (271, 299, 274, 257), (274, 312, 309, 255), (255, 309, 313, 276), (258, 292, 300, 272), (272, 300, 291, 254), (300, 288, 264, 291), (292, 265, 288, 300), (260, 280, 301, 279), (279, 301, 281, 259), (301, 282, 262, 281), (280, 261, 282, 301), (254, 286, 302, 272), (272, 302, 285, 258), (302, 281, 262, 285), (286, 259, 281, 302), (253, 283, 303, 270), (270, 303, 286, 254), (303, 279, 259, 286), (283, 260, 279, 303), (258, 285, 304, 273), (273, 304, 284, 257), (304, 282, 261, 284), (285, 262, 282, 304), (265, 289, 305, 288), (288, 305, 287, 264), (305, 290, 263, 287), (289, 266, 290, 305), (256, 293, 306, 275), (275, 306, 292, 258), (306, 289, 265, 292), (293, 266, 289, 306), (254, 291, 307, 269), (269, 307, 294, 252), (307, 287, 263, 294), (291, 264, 287, 307), (252, 294, 308, 278), (278, 308, 293, 256), (308, 290, 266, 293), (294, 263, 290, 308), (298, 314, 311, 268), (276, 313, 314, 298), (268, 311, 277, 251), (267, 310, 315, 299), (310, 326, 324, 315), (314, 325, 327, 311), (328, 319, 317, 326), (330, 320, 321, 331), (325, 322, 323, 327), (327, 323, 319, 328), (324, 316, 318, 329), (313, 331, 325, 314), (321, 320, 318, 316, 317, 319, 323, 322), (309, 330, 331, 313), (326, 317, 316, 324), (315, 324, 329, 312), (331, 321, 322, 325), (312, 329, 330, 309), (311, 327, 328, 277), (277, 328, 326, 310), (329, 318, 320, 330), (248, 335, 336, 249), (250, 339, 338, 244), (245, 333, 332, 243), (243, 332, 335, 248), (246, 334, 337, 247), (244, 338, 334, 246), (249, 336, 339, 250), (247, 337, 333, 245)])
me_cube_001.polygons.foreach_set('use_smooth', [True] * 324)
_uv = me_cube_001.uv_layers.new(name='UVMap')
_uv.uv.foreach_set('vector', [0.5024, 0.0289, 0.3897, 0.03751, 0.4937, 0.2421, 0.6259, 0.02378, 0.3897, 0.03751, 0.1979, 0.3376, 0.2606, 0.4083, 0.4937, 0.2421, 0.4937, 0.2421, 0.2606, 0.4083, 0.4016, 0.7568, 0.6116, 0.4426, 0.6259, 0.02378, 0.4937, 0.2421, 0.6116, 0.4426, 0.8156, 0.2808, 0.6804, 0.2496, 0.4889, 0.2442, 0.5221, 0.4565, 0.6943, 0.4985, 0.4889, 0.2442, 0.2771, 0.2808, 0.3461, 0.5561, 0.5221, 0.4565, 0.5221, 0.4565, 0.3461, 0.5561, 0.439, 0.6919, 0.5737, 0.6733, 0.6943, 0.4985, 0.5221, 0.4565, 0.5737, 0.6733, 0.6905, 0.657, 0.8281, 0.2496, 0.6693, 0.3308, 0.5196, 0.2617, 0.6132, 0.01167, 0.6693, 0.3308, 0.4754, 0.7255, 0.3348, 0.3998, 0.5196, 0.2617, 0.5196, 0.2617, 0.3348, 0.3998, 0.2245, 0.3151, 0.3845, 0.01132, 0.6132, 0.01167, 0.5196, 0.2617, 0.3845, 0.01132, 0.5002, 0.007278, 0.501, 0.02042, 0.6638, 0.01167, 0.5713, 0.1952, 0.4802, 0.1964, 0.6774, 0.01132, 0.7377, 0.3151, 0.486, 0.2795, 0.4938, 0.03072, 0.4938, 0.03072, 0.486, 0.2795, 0.2478, 0.3376, 0.3276, 0.03751, 0.5024, 0.0289, 0.6259, 0.02378, 0.5608, 0.2168, 0.4893, 0.2264, 0.2771, 0.2808, 0.4889, 0.2442, 0.501, 0.02042, 0.3196, 0.02378, 0.4889, 0.2442, 0.6804, 0.2496, 0.6638, 0.01167, 0.501, 0.02042, 0.6132, 0.01167, 0.5002, 0.007278, 0.5016, 0.199, 0.5674, 0.1952, 0.5002, 0.007278, 0.3845, 0.01132, 0.4392, 0.2055, 0.5016, 0.199, 0.8261, 0.4754, 0.6249, 0.4607, 0.6021, 0.3158, 0.8791, 0.3017, 0.6249, 0.4607, 0.1106, 0.4016, 0.1956, 0.2289, 0.6021, 0.3158, 0.6021, 0.3158, 0.1956, 0.2289, 0.3079, 0.1559, 0.5844, 0.1933, 0.8791, 0.3017, 0.6021, 0.3158, 0.5844, 0.1933, 0.8248, 0.2063, 0.439, 0.6919, 0.4168, 0.8128, 0.5967, 0.8264, 0.5737, 0.6733, 0.4168, 0.9036, 0.4003, 0.7866, 0.5577, 0.8019, 0.5967, 0.9521, 0.5967, 0.9521, 0.5577, 0.8019, 0.6848, 0.8131, 0.7173, 0.9245, 0.5737, 0.6733, 0.5967, 0.8264, 0.7173, 0.7601, 0.6905, 0.657, 0.1106, 0.4016, 0.6249, 0.4607, 0.5721, 0.6244, 0.2842, 0.6411, 0.4607, 0.9844, 0.4754, 0.7255, 0.6826, 0.8249, 0.6244, 0.9943, 0.5721, 0.6244, 0.7165, 0.6826, 0.6848, 0.8131, 0.5577, 0.8019, 0.2842, 0.6411, 0.5721, 0.6244, 0.5577, 0.8019, 0.4003, 0.7866, 0.8156, 0.2808, 0.6116, 0.4426, 0.7766, 0.7175, 0.9204, 0.5561, 0.6116, 0.4426, 0.4016, 0.7568, 0.6411, 0.8832, 0.7766, 0.7175, 0.7766, 0.7175, 0.6411, 0.8832, 0.7866, 0.8966, 0.9036, 0.8128, 0.3461, 0.5561, 0.2144, 0.7175, 0.4168, 0.8128, 0.439, 0.6919, 0.4754, 0.7255, 0.6693, 0.3308, 0.8144, 0.6139, 0.6826, 0.8249, 0.6693, 0.3308, 0.8281, 0.2496, 0.9518, 0.4985, 0.8144, 0.6139, 0.8144, 0.6139, 0.9518, 0.4985, 0.9939, 0.657, 0.9245, 0.7601, 0.6826, 0.8249, 0.8144, 0.6139, 0.9245, 0.7601, 0.8131, 0.857, 0.8248, 0.2063, 0.5844, 0.1933, 0.5903, 0.07118, 0.8579, 0.1226, 0.5844, 0.1933, 0.3079, 0.1559, 0.2904, 0.06638, 0.5903, 0.07118, 0.5903, 0.746, 0.2904, 0.735, 0.3561, 0.6199, 0.5822, 0.594, 0.8579, 0.6955, 0.5903, 0.746, 0.5822, 0.594, 0.8007, 0.5957, 0.2245, 0.3151, 0.3348, 0.3998, 0.2105, 0.6008, 0.1076, 0.4811, 0.3348, 0.3998, 0.4754, 0.7255, 0.3017, 0.8109, 0.2105, 0.6008, 0.2105, 0.6008, 0.3017, 0.8109, 0.2063, 0.8065, 0.1226, 0.6955, 0.1076, 0.4811, 0.2105, 0.6008, 0.1226, 0.6955, 0.05494, 0.5957, 0.4016, 0.7568, 0.2606, 0.4083, 0.1398, 0.6582, 0.2289, 0.79, 0.06763, 0.4083, 0.2478, 0.3376, 0.2807, 0.5201, 0.1452, 0.6582, 0.1452, 0.6582, 0.2807, 0.5201, 0.3561, 0.6199, 0.2904, 0.735, 0.1956, 0.2289, 0.1452, 0.1398, 0.2904, 0.06638, 0.3079, 0.1559, 0.2478, 0.3376, 0.486, 0.2795, 0.5385, 0.4406, 0.2807, 0.5201, 0.486, 0.2795, 0.7377, 0.3151, 0.8134, 0.4811, 0.5385, 0.4406, 0.5385, 0.4406, 0.8134, 0.4811, 0.8007, 0.5957, 0.5822, 0.594, 0.2807, 0.5201, 0.5385, 0.4406, 0.5822, 0.594, 0.3561, 0.6199, 0.4938, 0.03072, 0.3276, 0.03751, 0.3799, 0.2303, 0.4809, 0.2199, 0.6774, 0.01132, 0.4938, 0.03072, 0.4809, 0.2199, 0.5785, 0.2055, 0.3897, 0.03751, 0.5024, 0.0289, 0.4893, 0.2264, 0.4344, 0.2303, 0.3196, 0.02378, 0.501, 0.02042, 0.4802, 0.1964, 0.3737, 0.2168, 0.3737, 0.5608, 0.4802, 0.622, 0.4269, 0.9163, 0.07361, 0.6998, 0.4809, 0.3842, 0.3799, 0.4344, 0.09104, 0.2891, 0.4217, 0.1284, 0.06982, 0.4591, 0.124, 0.6739, 0.3152, 0.6377, 0.2898, 0.5371, 0.4967, 0.5559, 0.2995, 0.5771, 0.4623, 0.7985, 0.5547, 0.7886, 0.4528, 0.1342, 0.1405, 0.286, 0.3229, 0.456, 0.4692, 0.3849, 0.1405, 0.286, 0.06982, 0.4591, 0.2898, 0.5371, 0.3229, 0.456, 0.4577, 0.5513, 0.7443, 0.542, 0.6058, 0.782, 0.4715, 0.7864, 0.5785, 0.4392, 0.4809, 0.3842, 0.4217, 0.1284, 0.7545, 0.3034, 0.6165, 0.4623, 0.4692, 0.3849, 0.3229, 0.456, 0.2898, 0.5371, 0.3152, 0.6377, 0.4715, 0.7335, 0.6058, 0.6502, 0.6342, 0.5547, 0.5908, 0.5016, 0.5785, 0.4392, 0.7545, 0.3034, 0.7945, 0.5121, 0.124, 0.6132, 0.4577, 0.5513, 0.4715, 0.7864, 0.3152, 0.8154, 0.4802, 0.622, 0.5713, 0.5674, 0.7303, 0.728, 0.4269, 0.9163, 0.7672, 0.2995, 0.4528, 0.1342, 0.4692, 0.3849, 0.6165, 0.4623, 0.5713, 0.5674, 0.5908, 0.5016, 0.7945, 0.5121, 0.7303, 0.728, 0.3799, 0.4344, 0.3573, 0.4893, 0.01627, 0.4723, 0.09104, 0.2891, 0.3573, 0.4893, 0.3737, 0.5608, 0.07361, 0.6998, 0.01627, 0.4723, 0.7006, 0.542, 0.4967, 0.5559, 0.5547, 0.7886, 0.6502, 0.782, 0.5024, 0.0289, 0.3897, 0.03751, 0.4937, 0.2421, 0.6259, 0.02378, 0.3897, 0.03751, 0.1979, 0.3376, 0.2606, 0.4083, 0.4937, 0.2421, 0.4937, 0.2421, 0.2606, 0.4083, 0.4016, 0.7568, 0.6116, 0.4426, 0.6259, 0.02378, 0.4937, 0.2421, 0.6116, 0.4426, 0.8156, 0.2808, 0.6804, 0.2496, 0.4889, 0.2442, 0.5221, 0.4565, 0.6943, 0.4985, 0.4889, 0.2442, 0.2771, 0.2808, 0.3461, 0.5561, 0.5221, 0.4565, 0.5221, 0.4565, 0.3461, 0.5561, 0.439, 0.6919, 0.5737, 0.6733, 0.6943, 0.4985, 0.5221, 0.4565, 0.5737, 0.6733, 0.6905, 0.657, 0.8281, 0.2496, 0.6693, 0.3308, 0.5196, 0.2617, 0.6132, 0.01167, 0.6693, 0.3308, 0.4754, 0.7255, 0.3348, 0.3998, 0.5196, 0.2617, 0.5196, 0.2617, 0.3348, 0.3998, 0.2245, 0.3151, 0.3845, 0.01132, 0.6132, 0.01167, 0.5196, 0.2617, 0.3845, 0.01132, 0.5002, 0.007278, 0.501, 0.02042, 0.6638, 0.01167, 0.5713, 0.1952, 0.4802, 0.1964, 0.6774, 0.01132, 0.7377, 0.3151, 0.486, 0.2795, 0.4938, 0.03072, 0.4938, 0.03072, 0.486, 0.2795, 0.2478, 0.3376, 0.3276, 0.03751, 0.5024, 0.0289, 0.6259, 0.02378, 0.5608, 0.2168, 0.4893, 0.2264, 0.2771, 0.2808, 0.4889, 0.2442, 0.501, 0.02042, 0.3196, 0.02378, 0.4889, 0.2442, 0.6804, 0.2496, 0.6638, 0.01167, 0.501, 0.02042, 0.6132, 0.01167, 0.5002, 0.007278, 0.5016, 0.199, 0.5674, 0.1952, 0.5002, 0.007278, 0.3845, 0.01132, 0.4392, 0.2055, 0.5016, 0.199, 0.8261, 0.4754, 0.6249, 0.4607, 0.6021, 0.3158, 0.8791, 0.3017, 0.6249, 0.4607, 0.1106, 0.4016, 0.1956, 0.2289, 0.6021, 0.3158, 0.6021, 0.3158, 0.1956, 0.2289, 0.3079, 0.1559, 0.5844, 0.1933, 0.8791, 0.3017, 0.6021, 0.3158, 0.5844, 0.1933, 0.8248, 0.2063, 0.439, 0.6919, 0.4168, 0.8128, 0.5967, 0.8264, 0.5737, 0.6733, 0.4168, 0.9036, 0.4003, 0.7866, 0.5577, 0.8019, 0.5967, 0.9521, 0.5967, 0.9521, 0.5577, 0.8019, 0.6848, 0.8131, 0.7173, 0.9245, 0.5737, 0.6733, 0.5967, 0.8264, 0.7173, 0.7601, 0.6905, 0.657, 0.1106, 0.4016, 0.6249, 0.4607, 0.5721, 0.6244, 0.2842, 0.6411, 0.4607, 0.9844, 0.4754, 0.7255, 0.6826, 0.8249, 0.6244, 0.9943, 0.5721, 0.6244, 0.7165, 0.6826, 0.6848, 0.8131, 0.5577, 0.8019, 0.2842, 0.6411, 0.5721, 0.6244, 0.5577, 0.8019, 0.4003, 0.7866, 0.8156, 0.2808, 0.6116, 0.4426, 0.7766, 0.7175, 0.9204, 0.5561, 0.6116, 0.4426, 0.4016, 0.7568, 0.6411, 0.8832, 0.7766, 0.7175, 0.7766, 0.7175, 0.6411, 0.8832, 0.7866, 0.8966, 0.9036, 0.8128, 0.3461, 0.5561, 0.2144, 0.7175, 0.4168, 0.8128, 0.439, 0.6919, 0.4754, 0.7255, 0.6693, 0.3308, 0.8144, 0.6139, 0.6826, 0.8249, 0.6693, 0.3308, 0.8281, 0.2496, 0.9518, 0.4985, 0.8144, 0.6139, 0.8144, 0.6139, 0.9518, 0.4985, 0.9939, 0.657, 0.9245, 0.7601, 0.6826, 0.8249, 0.8144, 0.6139, 0.9245, 0.7601, 0.8131, 0.857, 0.8248, 0.2063, 0.5844, 0.1933, 0.5903, 0.07118, 0.8579, 0.1226, 0.5844, 0.1933, 0.3079, 0.1559, 0.2904, 0.06638, 0.5903, 0.07118, 0.5903, 0.746, 0.2904, 0.735, 0.3561, 0.6199, 0.5822, 0.594, 0.8579, 0.6955, 0.5903, 0.746, 0.5822, 0.594, 0.8007, 0.5957, 0.2245, 0.3151, 0.3348, 0.3998, 0.2105, 0.6008, 0.1076, 0.4811, 0.3348, 0.3998, 0.4754, 0.7255, 0.3017, 0.8109, 0.2105, 0.6008, 0.2105, 0.6008, 0.3017, 0.8109, 0.2063, 0.8065, 0.1226, 0.6955, 0.1076, 0.4811, 0.2105, 0.6008, 0.1226, 0.6955, 0.05494, 0.5957, 0.4016, 0.7568, 0.2606, 0.4083, 0.1398, 0.6582, 0.2289, 0.79, 0.06763, 0.4083, 0.2478, 0.3376, 0.2807, 0.5201, 0.1452, 0.6582, 0.1452, 0.6582, 0.2807, 0.5201, 0.3561, 0.6199, 0.2904, 0.735, 0.1956, 0.2289, 0.1452, 0.1398, 0.2904, 0.06638, 0.3079, 0.1559, 0.2478, 0.3376, 0.486, 0.2795, 0.5385, 0.4406, 0.2807, 0.5201, 0.486, 0.2795, 0.7377, 0.3151, 0.8134, 0.4811, 0.5385, 0.4406, 0.5385, 0.4406, 0.8134, 0.4811, 0.8007, 0.5957, 0.5822, 0.594, 0.2807, 0.5201, 0.5385, 0.4406, 0.5822, 0.594, 0.3561, 0.6199, 0.4938, 0.03072, 0.3276, 0.03751, 0.3799, 0.2303, 0.4809, 0.2199, 0.6774, 0.01132, 0.4938, 0.03072, 0.4809, 0.2199, 0.5785, 0.2055, 0.3897, 0.03751, 0.5024, 0.0289, 0.4893, 0.2264, 0.4344, 0.2303, 0.3196, 0.02378, 0.501, 0.02042, 0.4802, 0.1964, 0.3737, 0.2168, 0.3737, 0.5608, 0.4802, 0.622, 0.4269, 0.9163, 0.07361, 0.6998, 0.4809, 0.3842, 0.3799, 0.4344, 0.09104, 0.2891, 0.4217, 0.1284, 0.4723, 0.396, 0.6998, 0.3659, 0.6377, 0.8154, 0.5371, 0.8287, 0.5121, 0.3052, 0.3034, 0.3276, 0.4623, 0.7985, 0.5547, 0.7886, 0.4217, 0.3792, 0.09104, 0.4075, 0.3229, 0.8338, 0.4692, 0.8213, 0.2891, 0.4075, 0.4723, 0.396, 0.5371, 0.8287, 0.456, 0.8338, 0.4269, 0.3004, 0.7303, 0.2905, 0.6058, 0.782, 0.4715, 0.7864, 0.5785, 0.4392, 0.4809, 0.3842, 0.4217, 0.1284, 0.7545, 0.3034, 0.6165, 0.4623, 0.4692, 0.3849, 0.3229, 0.456, 0.2898, 0.5371, 0.3152, 0.6377, 0.4715, 0.7335, 0.6058, 0.6502, 0.6342, 0.5547, 0.5908, 0.5016, 0.5785, 0.4392, 0.7545, 0.3034, 0.7945, 0.5121, 0.07361, 0.3659, 0.4269, 0.3004, 0.4715, 0.7864, 0.3152, 0.8154, 0.4802, 0.622, 0.5713, 0.5674, 0.7303, 0.728, 0.4269, 0.9163, 0.7545, 0.3276, 0.4217, 0.3792, 0.4692, 0.8213, 0.6165, 0.7985, 0.5713, 0.5674, 0.5908, 0.5016, 0.7945, 0.5121, 0.7303, 0.728, 0.3799, 0.4344, 0.3573, 0.4893, 0.01627, 0.4723, 0.09104, 0.2891, 0.3573, 0.4893, 0.3737, 0.5608, 0.07361, 0.6998, 0.01627, 0.4723, 0.728, 0.2905, 0.5121, 0.3052, 0.5547, 0.7886, 0.6502, 0.782, 0.728, 0.2905, 0.5121, 0.3052, 0.4967, 0.5559, 0.7006, 0.542, 0.7545, 0.3276, 0.4217, 0.3792, 0.4528, 0.6258, 0.7672, 0.5771, 0.07361, 0.3659, 0.4269, 0.3004, 0.4577, 0.5513, 0.124, 0.6132, 0.4269, 0.3004, 0.7303, 0.2905, 0.7443, 0.542, 0.4577, 0.5513, 0.2891, 0.4075, 0.4723, 0.396, 0.4591, 0.6416, 0.286, 0.6525, 0.4217, 0.3792, 0.09104, 0.4075, 0.1405, 0.6525, 0.4528, 0.6258, 0.5121, 0.3052, 0.3034, 0.3276, 0.2995, 0.5771, 0.4967, 0.5559, 0.4723, 0.396, 0.6998, 0.3659, 0.6739, 0.6132, 0.4591, 0.6416, 0.5024, 0.0289, 0.6259, 0.02378, 0.4937, 0.2421, 0.3897, 0.03751, 0.3897, 0.03751, 0.4937, 0.2421, 0.2606, 0.4083, 0.1979, 0.3376, 0.4937, 0.2421, 0.6116, 0.4426, 0.4016, 0.7568, 0.2606, 0.4083, 0.6259, 0.02378, 0.8156, 0.2808, 0.6116, 0.4426, 0.4937, 0.2421, 0.6804, 0.2496, 0.6943, 0.4985, 0.5221, 0.4565, 0.4889, 0.2442, 0.4889, 0.2442, 0.5221, 0.4565, 0.3461, 0.5561, 0.2771, 0.2808, 0.5221, 0.4565, 0.5737, 0.6733, 0.439, 0.6919, 0.3461, 0.5561, 0.6943, 0.4985, 0.6905, 0.657, 0.5737, 0.6733, 0.5221, 0.4565, 0.8281, 0.2496, 0.6132, 0.01167, 0.5196, 0.2617, 0.6693, 0.3308, 0.6693, 0.3308, 0.5196, 0.2617, 0.3348, 0.3998, 0.4754, 0.7255, 0.5196, 0.2617, 0.3845, 0.01132, 0.2245, 0.3151, 0.3348, 0.3998, 0.6132, 0.01167, 0.5002, 0.007278, 0.3845, 0.01132, 0.5196, 0.2617, 0.501, 0.02042, 0.4802, 0.1964, 0.5713, 0.1952, 0.6638, 0.01167, 0.6774, 0.01132, 0.4938, 0.03072, 0.486, 0.2795, 0.7377, 0.3151, 0.4938, 0.03072, 0.3276, 0.03751, 0.2478, 0.3376, 0.486, 0.2795, 0.5024, 0.0289, 0.4893, 0.2264, 0.5608, 0.2168, 0.6259, 0.02378, 0.2771, 0.2808, 0.3196, 0.02378, 0.501, 0.02042, 0.4889, 0.2442, 0.4889, 0.2442, 0.501, 0.02042, 0.6638, 0.01167, 0.6804, 0.2496, 0.6132, 0.01167, 0.5674, 0.1952, 0.5016, 0.199, 0.5002, 0.007278, 0.5002, 0.007278, 0.5016, 0.199, 0.4392, 0.2055, 0.3845, 0.01132, 0.8261, 0.4754, 0.8791, 0.3017, 0.6021, 0.3158, 0.6249, 0.4607, 0.6249, 0.4607, 0.6021, 0.3158, 0.1956, 0.2289, 0.1106, 0.4016, 0.6021, 0.3158, 0.5844, 0.1933, 0.3079, 0.1559, 0.1956, 0.2289, 0.8791, 0.3017, 0.8248, 0.2063, 0.5844, 0.1933, 0.6021, 0.3158, 0.439, 0.6919, 0.5737, 0.6733, 0.5967, 0.8264, 0.4168, 0.8128, 0.4168, 0.9036, 0.5967, 0.9521, 0.5577, 0.8019, 0.4003, 0.7866, 0.5967, 0.9521, 0.7173, 0.9245, 0.6848, 0.8131, 0.5577, 0.8019, 0.5737, 0.6733, 0.6905, 0.657, 0.7173, 0.7601, 0.5967, 0.8264, 0.1106, 0.4016, 0.2842, 0.6411, 0.5721, 0.6244, 0.6249, 0.4607, 0.4607, 0.9844, 0.6244, 0.9943, 0.6826, 0.8249, 0.4754, 0.7255, 0.5721, 0.6244, 0.5577, 0.8019, 0.6848, 0.8131, 0.7165, 0.6826, 0.2842, 0.6411, 0.4003, 0.7866, 0.5577, 0.8019, 0.5721, 0.6244, 0.8156, 0.2808, 0.9204, 0.5561, 0.7766, 0.7175, 0.6116, 0.4426, 0.6116, 0.4426, 0.7766, 0.7175, 0.6411, 0.8832, 0.4016, 0.7568, 0.7766, 0.7175, 0.9036, 0.8128, 0.7866, 0.8966, 0.6411, 0.8832, 0.3461, 0.5561, 0.439, 0.6919, 0.4168, 0.8128, 0.2144, 0.7175, 0.4754, 0.7255, 0.6826, 0.8249, 0.8144, 0.6139, 0.6693, 0.3308, 0.6693, 0.3308, 0.8144, 0.6139, 0.9518, 0.4985, 0.8281, 0.2496, 0.8144, 0.6139, 0.9245, 0.7601, 0.9939, 0.657, 0.9518, 0.4985, 0.6826, 0.8249, 0.8131, 0.857, 0.9245, 0.7601, 0.8144, 0.6139, 0.8248, 0.2063, 0.8579, 0.1226, 0.5903, 0.07118, 0.5844, 0.1933, 0.5844, 0.1933, 0.5903, 0.07118, 0.2904, 0.06638, 0.3079, 0.1559, 0.5903, 0.746, 0.5822, 0.594, 0.3561, 0.6199, 0.2904, 0.735, 0.8579, 0.6955, 0.8007, 0.5957, 0.5822, 0.594, 0.5903, 0.746, 0.2245, 0.3151, 0.1076, 0.4811, 0.2105, 0.6008, 0.3348, 0.3998, 0.3348, 0.3998, 0.2105, 0.6008, 0.3017, 0.8109, 0.4754, 0.7255, 0.2105, 0.6008, 0.1226, 0.6955, 0.2063, 0.8065, 0.3017, 0.8109, 0.1076, 0.4811, 0.05494, 0.5957, 0.1226, 0.6955, 0.2105, 0.6008, 0.4016, 0.7568, 0.2289, 0.79, 0.1398, 0.6582, 0.2606, 0.4083, 0.06763, 0.4083, 0.1452, 0.6582, 0.2807, 0.5201, 0.2478, 0.3376, 0.1452, 0.6582, 0.2904, 0.735, 0.3561, 0.6199, 0.2807, 0.5201, 0.1956, 0.2289, 0.3079, 0.1559, 0.2904, 0.06638, 0.1452, 0.1398, 0.2478, 0.3376, 0.2807, 0.5201, 0.5385, 0.4406, 0.486, 0.2795, 0.486, 0.2795, 0.5385, 0.4406, 0.8134, 0.4811, 0.7377, 0.3151, 0.5385, 0.4406, 0.5822, 0.594, 0.8007, 0.5957, 0.8134, 0.4811, 0.2807, 0.5201, 0.3561, 0.6199, 0.5822, 0.594, 0.5385, 0.4406, 0.4938, 0.03072, 0.4809, 0.2199, 0.3799, 0.2303, 0.3276, 0.03751, 0.6774, 0.01132, 0.5785, 0.2055, 0.4809, 0.2199, 0.4938, 0.03072, 0.3897, 0.03751, 0.4344, 0.2303, 0.4893, 0.2264, 0.5024, 0.0289, 0.3196, 0.02378, 0.3737, 0.2168, 0.4802, 0.1964, 0.501, 0.02042, 0.3737, 0.5608, 0.07361, 0.6998, 0.4269, 0.9163, 0.4802, 0.622, 0.4809, 0.3842, 0.4217, 0.1284, 0.09104, 0.2891, 0.3799, 0.4344, 0.06982, 0.4591, 0.2898, 0.5371, 0.3152, 0.6377, 0.124, 0.6739, 0.4967, 0.5559, 0.5547, 0.7886, 0.4623, 0.7985, 0.2995, 0.5771, 0.4528, 0.1342, 0.4692, 0.3849, 0.3229, 0.456, 0.1405, 0.286, 0.1405, 0.286, 0.3229, 0.456, 0.2898, 0.5371, 0.06982, 0.4591, 0.4577, 0.5513, 0.4715, 0.7864, 0.6058, 0.782, 0.7443, 0.542, 0.5785, 0.4392, 0.7545, 0.3034, 0.4217, 0.1284, 0.4809, 0.3842, 0.6165, 0.4623, 0.6342, 0.5547, 0.6058, 0.6502, 0.4715, 0.7335, 0.3152, 0.6377, 0.2898, 0.5371, 0.3229, 0.456, 0.4692, 0.3849, 0.5908, 0.5016, 0.7945, 0.5121, 0.7545, 0.3034, 0.5785, 0.4392, 0.124, 0.6132, 0.3152, 0.8154, 0.4715, 0.7864, 0.4577, 0.5513, 0.4802, 0.622, 0.4269, 0.9163, 0.7303, 0.728, 0.5713, 0.5674, 0.7672, 0.2995, 0.6165, 0.4623, 0.4692, 0.3849, 0.4528, 0.1342, 0.5713, 0.5674, 0.7303, 0.728, 0.7945, 0.5121, 0.5908, 0.5016, 0.3799, 0.4344, 0.09104, 0.2891, 0.01627, 0.4723, 0.3573, 0.4893, 0.3573, 0.4893, 0.01627, 0.4723, 0.07361, 0.6998, 0.3737, 0.5608, 0.7006, 0.542, 0.6502, 0.782, 0.5547, 0.7886, 0.4967, 0.5559, 0.5024, 0.0289, 0.6259, 0.02378, 0.4937, 0.2421, 0.3897, 0.03751, 0.3897, 0.03751, 0.4937, 0.2421, 0.2606, 0.4083, 0.1979, 0.3376, 0.4937, 0.2421, 0.6116, 0.4426, 0.4016, 0.7568, 0.2606, 0.4083, 0.6259, 0.02378, 0.8156, 0.2808, 0.6116, 0.4426, 0.4937, 0.2421, 0.6804, 0.2496, 0.6943, 0.4985, 0.5221, 0.4565, 0.4889, 0.2442, 0.4889, 0.2442, 0.5221, 0.4565, 0.3461, 0.5561, 0.2771, 0.2808, 0.5221, 0.4565, 0.5737, 0.6733, 0.439, 0.6919, 0.3461, 0.5561, 0.6943, 0.4985, 0.6905, 0.657, 0.5737, 0.6733, 0.5221, 0.4565, 0.8281, 0.2496, 0.6132, 0.01167, 0.5196, 0.2617, 0.6693, 0.3308, 0.6693, 0.3308, 0.5196, 0.2617, 0.3348, 0.3998, 0.4754, 0.7255, 0.5196, 0.2617, 0.3845, 0.01132, 0.2245, 0.3151, 0.3348, 0.3998, 0.6132, 0.01167, 0.5002, 0.007278, 0.3845, 0.01132, 0.5196, 0.2617, 0.501, 0.02042, 0.4802, 0.1964, 0.5713, 0.1952, 0.6638, 0.01167, 0.6774, 0.01132, 0.4938, 0.03072, 0.486, 0.2795, 0.7377, 0.3151, 0.4938, 0.03072, 0.3276, 0.03751, 0.2478, 0.3376, 0.486, 0.2795, 0.5024, 0.0289, 0.4893, 0.2264, 0.5608, 0.2168, 0.6259, 0.02378, 0.2771, 0.2808, 0.3196, 0.02378, 0.501, 0.02042, 0.4889, 0.2442, 0.4889, 0.2442, 0.501, 0.02042, 0.6638, 0.01167, 0.6804, 0.2496, 0.6132, 0.01167, 0.5674, 0.1952, 0.5016, 0.199, 0.5002, 0.007278, 0.5002, 0.007278, 0.5016, 0.199, 0.4392, 0.2055, 0.3845, 0.01132, 0.8261, 0.4754, 0.8791, 0.3017, 0.6021, 0.3158, 0.6249, 0.4607, 0.6249, 0.4607, 0.6021, 0.3158, 0.1956, 0.2289, 0.1106, 0.4016, 0.6021, 0.3158, 0.5844, 0.1933, 0.3079, 0.1559, 0.1956, 0.2289, 0.8791, 0.3017, 0.8248, 0.2063, 0.5844, 0.1933, 0.6021, 0.3158, 0.439, 0.6919, 0.5737, 0.6733, 0.5967, 0.8264, 0.4168, 0.8128, 0.4168, 0.9036, 0.5967, 0.9521, 0.5577, 0.8019, 0.4003, 0.7866, 0.5967, 0.9521, 0.7173, 0.9245, 0.6848, 0.8131, 0.5577, 0.8019, 0.5737, 0.6733, 0.6905, 0.657, 0.7173, 0.7601, 0.5967, 0.8264, 0.1106, 0.4016, 0.2842, 0.6411, 0.5721, 0.6244, 0.6249, 0.4607, 0.4607, 0.9844, 0.6244, 0.9943, 0.6826, 0.8249, 0.4754, 0.7255, 0.5721, 0.6244, 0.5577, 0.8019, 0.6848, 0.8131, 0.7165, 0.6826, 0.2842, 0.6411, 0.4003, 0.7866, 0.5577, 0.8019, 0.5721, 0.6244, 0.8156, 0.2808, 0.9204, 0.5561, 0.7766, 0.7175, 0.6116, 0.4426, 0.6116, 0.4426, 0.7766, 0.7175, 0.6411, 0.8832, 0.4016, 0.7568, 0.7766, 0.7175, 0.9036, 0.8128, 0.7866, 0.8966, 0.6411, 0.8832, 0.3461, 0.5561, 0.439, 0.6919, 0.4168, 0.8128, 0.2144, 0.7175, 0.4754, 0.7255, 0.6826, 0.8249, 0.8144, 0.6139, 0.6693, 0.3308, 0.6693, 0.3308, 0.8144, 0.6139, 0.9518, 0.4985, 0.8281, 0.2496, 0.8144, 0.6139, 0.9245, 0.7601, 0.9939, 0.657, 0.9518, 0.4985, 0.6826, 0.8249, 0.8131, 0.857, 0.9245, 0.7601, 0.8144, 0.6139, 0.8248, 0.2063, 0.8579, 0.1226, 0.5903, 0.07118, 0.5844, 0.1933, 0.5844, 0.1933, 0.5903, 0.07118, 0.2904, 0.06638, 0.3079, 0.1559, 0.5903, 0.746, 0.5822, 0.594, 0.3561, 0.6199, 0.2904, 0.735, 0.8579, 0.6955, 0.8007, 0.5957, 0.5822, 0.594, 0.5903, 0.746, 0.2245, 0.3151, 0.1076, 0.4811, 0.2105, 0.6008, 0.3348, 0.3998, 0.3348, 0.3998, 0.2105, 0.6008, 0.3017, 0.8109, 0.4754, 0.7255, 0.2105, 0.6008, 0.1226, 0.6955, 0.2063, 0.8065, 0.3017, 0.8109, 0.1076, 0.4811, 0.05494, 0.5957, 0.1226, 0.6955, 0.2105, 0.6008, 0.4016, 0.7568, 0.2289, 0.79, 0.1398, 0.6582, 0.2606, 0.4083, 0.06763, 0.4083, 0.1452, 0.6582, 0.2807, 0.5201, 0.2478, 0.3376, 0.1452, 0.6582, 0.2904, 0.735, 0.3561, 0.6199, 0.2807, 0.5201, 0.1956, 0.2289, 0.3079, 0.1559, 0.2904, 0.06638, 0.1452, 0.1398, 0.2478, 0.3376, 0.2807, 0.5201, 0.5385, 0.4406, 0.486, 0.2795, 0.486, 0.2795, 0.5385, 0.4406, 0.8134, 0.4811, 0.7377, 0.3151, 0.5385, 0.4406, 0.5822, 0.594, 0.8007, 0.5957, 0.8134, 0.4811, 0.2807, 0.5201, 0.3561, 0.6199, 0.5822, 0.594, 0.5385, 0.4406, 0.4938, 0.03072, 0.4809, 0.2199, 0.3799, 0.2303, 0.3276, 0.03751, 0.6774, 0.01132, 0.5785, 0.2055, 0.4809, 0.2199, 0.4938, 0.03072, 0.3897, 0.03751, 0.4344, 0.2303, 0.4893, 0.2264, 0.5024, 0.0289, 0.3196, 0.02378, 0.3737, 0.2168, 0.4802, 0.1964, 0.501, 0.02042, 0.3737, 0.5608, 0.07361, 0.6998, 0.4269, 0.9163, 0.4802, 0.622, 0.4809, 0.3842, 0.4217, 0.1284, 0.09104, 0.2891, 0.3799, 0.4344, 0.4723, 0.396, 0.5371, 0.8287, 0.6377, 0.8154, 0.6998, 0.3659, 0.5121, 0.3052, 0.5547, 0.7886, 0.4623, 0.7985, 0.3034, 0.3276, 0.4217, 0.3792, 0.4692, 0.8213, 0.3229, 0.8338, 0.09104, 0.4075, 0.2891, 0.4075, 0.456, 0.8338, 0.5371, 0.8287, 0.4723, 0.396, 0.4269, 0.3004, 0.4715, 0.7864, 0.6058, 0.782, 0.7303, 0.2905, 0.5785, 0.4392, 0.7545, 0.3034, 0.4217, 0.1284, 0.4809, 0.3842, 0.6165, 0.4623, 0.6342, 0.5547, 0.6058, 0.6502, 0.4715, 0.7335, 0.3152, 0.6377, 0.2898, 0.5371, 0.3229, 0.456, 0.4692, 0.3849, 0.5908, 0.5016, 0.7945, 0.5121, 0.7545, 0.3034, 0.5785, 0.4392, 0.07361, 0.3659, 0.3152, 0.8154, 0.4715, 0.7864, 0.4269, 0.3004, 0.4802, 0.622, 0.4269, 0.9163, 0.7303, 0.728, 0.5713, 0.5674, 0.7545, 0.3276, 0.6165, 0.7985, 0.4692, 0.8213, 0.4217, 0.3792, 0.5713, 0.5674, 0.7303, 0.728, 0.7945, 0.5121, 0.5908, 0.5016, 0.3799, 0.4344, 0.09104, 0.2891, 0.01627, 0.4723, 0.3573, 0.4893, 0.3573, 0.4893, 0.01627, 0.4723, 0.07361, 0.6998, 0.3737, 0.5608, 0.728, 0.2905, 0.6502, 0.782, 0.5547, 0.7886, 0.5121, 0.3052, 0.728, 0.2905, 0.7006, 0.542, 0.4967, 0.5559, 0.5121, 0.3052, 0.7545, 0.3276, 0.7672, 0.5771, 0.4528, 0.6258, 0.4217, 0.3792, 0.07361, 0.3659, 0.124, 0.6132, 0.4577, 0.5513, 0.4269, 0.3004, 0.4269, 0.3004, 0.4577, 0.5513, 0.7443, 0.542, 0.7303, 0.2905, 0.2891, 0.4075, 0.286, 0.6525, 0.4591, 0.6416, 0.4723, 0.396, 0.4217, 0.3792, 0.4528, 0.6258, 0.1405, 0.6525, 0.09104, 0.4075, 0.5121, 0.3052, 0.4967, 0.5559, 0.2995, 0.5771, 0.3034, 0.3276, 0.4723, 0.396, 0.4591, 0.6416, 0.6739, 0.6132, 0.6998, 0.3659])
me_cube_001.materials.append(mat_lit_cutout)
me_cube_001.update()
me_plane_003 = bpy.data.meshes.new('Plane.003')
me_plane_003.from_pydata([(-0.2501, -0.2492, 0.0), (-0.2501, -0.2492, 6.0), (-0.2492, 0.2508, 0.0), (-0.2492, 0.2508, 6.0), (0.2499, -0.2501, 0.0), (0.2499, -0.2501, 6.0), (0.2508, 0.2499, 0.0), (0.2508, 0.2499, 6.0)], [], [(0, 1, 3, 2), (2, 3, 7, 6), (6, 7, 5, 4), (4, 5, 1, 0), (2, 6, 4, 0), (7, 3, 1, 5)])
_uv = me_plane_003.uv_layers.new(name='UVMap')
_uv.uv.foreach_set('vector', [-1.0, 0.6134, 2.0, 0.6134, 2.0, 0.3643, -1.0, 0.3643, -1.0, 0.6134, 2.0, 0.6134, 2.0, 0.3643, -1.0, 0.3643, -1.0, 0.3866, 2.0, 0.3866, 2.0, 0.6357, -1.0, 0.6357, -1.0, 0.3866, 2.0, 0.3866, 2.0, 0.6357, -1.0, 0.6357, 0.6357, 0.6134, 0.6134, 0.3643, 0.3643, 0.3866, 0.3866, 0.6357, 0.6134, 0.3643, 0.6357, 0.6134, 0.3866, 0.6357, 0.3643, 0.3866])
me_plane_003.materials.append(mat_uv_wood)
me_plane_003.materials.append(mat_uv_concrete)
me_plane_003.update()
me_plane_001 = bpy.data.meshes.new('Plane.001')
me_plane_001.from_pydata([(-0.2501, -0.2492, 0.0), (-0.2501, -0.2492, 16.0), (-0.2492, 0.2508, 0.0), (-0.2492, 0.2508, 16.0), (0.2499, -0.2501, 0.0), (0.2499, -0.2501, 16.0), (0.2508, 0.2499, 0.0), (0.2508, 0.2499, 16.0)], [], [(0, 1, 3, 2), (2, 3, 7, 6), (6, 7, 5, 4), (4, 5, 1, 0), (2, 6, 4, 0), (7, 3, 1, 5)])
_uv = me_plane_001.uv_layers.new(name='UVMap')
_uv.uv.foreach_set('vector', [-1.0, 0.6134, 8.82, 0.6134, 8.82, 0.3643, -1.0, 0.3643, -1.0, 0.6134, 8.82, 0.6134, 8.82, 0.3643, -1.0, 0.3643, -1.0, 0.3866, 8.82, 0.3866, 8.82, 0.6357, -1.0, 0.6357, -1.0, 0.3866, 8.82, 0.3866, 8.82, 0.6357, -1.0, 0.6357, 0.6357, 0.6134, 0.6134, 0.3643, 0.3643, 0.3866, 0.3866, 0.6357, 0.6134, 0.3643, 0.6357, 0.6134, 0.3866, 0.6357, 0.3643, 0.3866])
me_plane_001.materials.append(mat_uv_wood)
me_plane_001.materials.append(mat_uv_concrete)
me_plane_001.update()
me_plane_002 = bpy.data.meshes.new('Plane.002')
me_plane_002.from_pydata([(-0.1249, -0.2496, 15.5), (-0.1244, -0.2496, 16.0), (0.1251, -0.2496, 15.5), (0.1256, -0.2496, 16.0), (-0.1249, -3.75, 13.5), (-0.1244, -3.75, 14.0), (0.1256, -3.75, 14.0), (0.1251, -3.75, 13.5), (0.2512, -3.75, 15.5), (0.2508, -3.75, 16.0), (0.1256, -3.75, 15.5), (0.1251, -3.75, 16.0), (0.2512, -0.2496, 13.5), (0.2508, -0.2496, 14.0), (0.1251, -0.2496, 14.0), (0.1256, -0.2496, 13.5), (-0.1231, -3.75, 15.5), (-0.1235, -3.75, 16.0), (-0.2488, -3.75, 15.5), (-0.2492, -3.75, 16.0), (-0.1231, -0.2496, 13.5), (-0.1235, -0.2496, 14.0), (-0.2492, -0.2496, 14.0), (-0.2488, -0.2496, 13.5)], [], [(3, 2, 0, 1), (6, 5, 4, 7), (2, 3, 6, 7), (1, 0, 4, 5), (0, 2, 7, 4), (3, 1, 5, 6), (11, 10, 8, 9), (14, 13, 12, 15), (10, 11, 14, 15), (9, 8, 12, 13), (8, 10, 15, 12), (11, 9, 13, 14), (19, 18, 16, 17), (22, 21, 20, 23), (18, 19, 22, 23), (17, 16, 20, 21), (16, 18, 23, 20), (19, 17, 21, 22)])
_uv = me_plane_002.uv_layers.new(name='UVMap')
_uv.uv.foreach_set('vector', [0.5626, 0.6248, 0.5624, 0.3748, 0.4374, 0.3752, 0.4376, 0.6252, 0.5626, 0.6248, 0.4376, 0.6252, 0.4374, 0.3752, 0.5624, 0.3748, 1.375, 0.3748, 1.375, 0.6248, -0.3751, 0.6248, -0.3751, 0.3748, 1.375, 0.6252, 1.375, 0.3752, -0.3751, 0.3752, -0.3751, 0.6252, 1.375, 0.5625, 1.375, 0.4375, -0.3752, 0.4375, -0.3752, 0.5625, 1.375, 0.4375, 1.375, 0.5625, -0.375, 0.5625, -0.375, 0.4375, 0.5626, 0.6248, 0.5624, 0.3748, 0.4374, 0.3752, 0.4376, 0.6252, 0.5626, 0.6248, 0.4376, 0.6252, 0.4374, 0.3752, 0.5624, 0.3748, 1.375, 0.3748, 1.375, 0.6248, -0.3751, 0.6248, -0.3751, 0.3748, 1.375, 0.6252, 1.375, 0.3752, -0.3751, 0.3752, -0.3751, 0.6252, 1.375, 0.5625, 1.375, 0.4375, -0.3752, 0.4375, -0.3752, 0.5625, 1.375, 0.4375, 1.375, 0.5625, -0.375, 0.5625, -0.375, 0.4375, 0.5626, 0.6248, 0.5624, 0.3748, 0.4374, 0.3752, 0.4376, 0.6252, 0.5626, 0.6248, 0.4376, 0.6252, 0.4374, 0.3752, 0.5624, 0.3748, 1.375, 0.3748, 1.375, 0.6248, -0.3751, 0.6248, -0.3751, 0.3748, 1.375, 0.6252, 1.375, 0.3752, -0.3751, 0.3752, -0.3751, 0.6252, 1.375, 0.5625, 1.375, 0.4375, -0.3752, 0.4375, -0.3752, 0.5625, 1.375, 0.4375, 1.375, 0.5625, -0.375, 0.5625, -0.375, 0.4375])
me_plane_002.materials.append(mat_uv_wood)
me_plane_002.materials.append(mat_uv_concrete)
me_plane_002.update()

# ---- objects
ob_light = bpy.data.objects.new('Light', light_light)
ob_camera = bpy.data.objects.new('Camera', cam_camera)
ob_forktree = bpy.data.objects.new('ForkTree', me_circle)
ob_forktree_detail = bpy.data.objects.new('ForkTree_Detail', me_cube_001)
ob_mouldsupport = bpy.data.objects.new('MouldSupport', me_plane_003)
ob_mouldsupport_tall = bpy.data.objects.new('MouldSupport_Tall', me_plane_001)
ob_mouldsupport_crossbar = bpy.data.objects.new('MouldSupport_CrossBar', me_plane_002)

# ---- transforms, parenting, visibility, modifiers, constraints
ob_light.location = (4.076, 1.005, 5.904)
ob_light.rotation_euler = (0.6503, 0.05522, 1.866)
ob_light.lock_rotations_4d = False
ob_light.empty_display_type = 'ARROWS'
ob_light.color = (0.0, 0.0, 0.0, 0.0)
ob_light.lineart.crease_threshold = 0.0
ob_camera.location = (7.359, -6.926, 4.958)
ob_camera.rotation_euler = (1.109, 0.0, 0.8149)
ob_camera.lock_rotations_4d = False
ob_camera.empty_display_type = 'ARROWS'
ob_camera.color = (0.0, 0.0, 0.0, 0.0)
ob_camera.display_type = 'WIRE'
ob_camera.lineart.crease_threshold = 0.0
ob_forktree.location = (0.0, 0.0, 0.0)
ob_forktree.show_in_front = True
_m = ob_forktree.modifiers.new('Auto Smooth', 'NODES')
_m.node_group = ng_auto_smooth
_gi = [s.identifier for s in ng_auto_smooth.interface.items_tree if s.item_type == 'SOCKET' and s.in_out == 'INPUT']
_m[_gi[1]] = 1.639  # Angle
ob_forktree_detail.location = (0.0, 0.0, 0.0)
_m = ob_forktree_detail.modifiers.new('GeometryNodes', 'NODES')
_m.node_group = ng_geometry_nodes
ob_mouldsupport.location = (0.0, 10.0, 0.0)
_m = ob_mouldsupport.modifiers.new('Auto Smooth', 'NODES')
_m.node_group = ng_auto_smooth
_gi = [s.identifier for s in ng_auto_smooth.interface.items_tree if s.item_type == 'SOCKET' and s.in_out == 'INPUT']
_m[_gi[1]] = 0.5236  # Angle
ob_mouldsupport_tall.location = (5.0, 10.0, 0.0)
_m = ob_mouldsupport_tall.modifiers.new('Auto Smooth', 'NODES')
_m.node_group = ng_auto_smooth
_gi = [s.identifier for s in ng_auto_smooth.interface.items_tree if s.item_type == 'SOCKET' and s.in_out == 'INPUT']
_m[_gi[1]] = 0.5236  # Angle
ob_mouldsupport_crossbar.location = (5.0, 14.0, 0.0)
_m = ob_mouldsupport_crossbar.modifiers.new('Auto Smooth', 'NODES')
_m.node_group = ng_auto_smooth
_gi = [s.identifier for s in ng_auto_smooth.interface.items_tree if s.item_type == 'SOCKET' and s.in_out == 'INPUT']
_m[_gi[1]] = 0.5236  # Angle

# ---- collection membership
col_collection.objects.link(ob_light)
col_collection.objects.link(ob_camera)
col_collection.objects.link(ob_forktree)
col_collection.objects.link(ob_forktree_detail)
col_collection.objects.link(ob_mouldsupport)
col_collection.objects.link(ob_mouldsupport_tall)
col_collection.objects.link(ob_mouldsupport_crossbar)

# ---- scene / render settings (as saved in the file)
scene.camera = ob_camera
scene.frame_start = 1; scene.frame_end = 250; scene.frame_set(0)
scene.render.engine = 'BLENDER_EEVEE_NEXT'
scene.cycles.sampling_pattern = 'TABULATED_SOBOL'
scene.view_settings.view_transform = 'Filmic'
bpy.context.view_layer.update()
